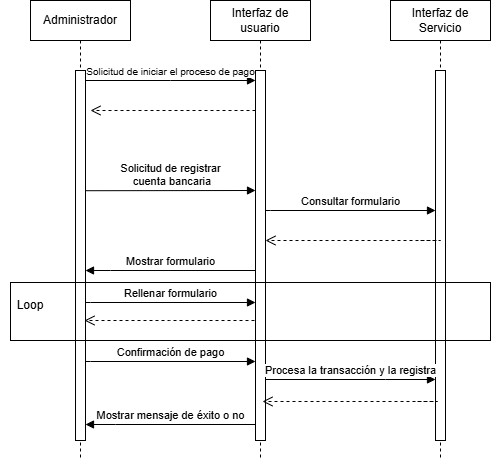

The diagram above was exported from draw.io. Its source (the exported page's mxGraphModel, read from the mxfile embedded in the PNG):
<mxGraphModel dx="1290" dy="620" grid="1" gridSize="10" guides="1" tooltips="1" connect="1" arrows="1" fold="1" page="1" pageScale="1" pageWidth="850" pageHeight="1100" math="0" shadow="0">
  <root>
    <mxCell id="0" />
    <mxCell id="1" parent="0" />
    <mxCell id="aM9ryv3xv72pqoxQDRHE-1" value="Administrador" style="shape=umlLifeline;perimeter=lifelinePerimeter;whiteSpace=wrap;html=1;container=0;dropTarget=0;collapsible=0;recursiveResize=0;outlineConnect=0;portConstraint=eastwest;newEdgeStyle={&quot;edgeStyle&quot;:&quot;elbowEdgeStyle&quot;,&quot;elbow&quot;:&quot;vertical&quot;,&quot;curved&quot;:0,&quot;rounded&quot;:0};" parent="1" vertex="1">
      <mxGeometry x="40" y="40" width="100" height="460" as="geometry" />
    </mxCell>
    <mxCell id="aM9ryv3xv72pqoxQDRHE-2" value="" style="html=1;points=[];perimeter=orthogonalPerimeter;outlineConnect=0;targetShapes=umlLifeline;portConstraint=eastwest;newEdgeStyle={&quot;edgeStyle&quot;:&quot;elbowEdgeStyle&quot;,&quot;elbow&quot;:&quot;vertical&quot;,&quot;curved&quot;:0,&quot;rounded&quot;:0};" parent="aM9ryv3xv72pqoxQDRHE-1" vertex="1">
      <mxGeometry x="45" y="70" width="10" height="370" as="geometry" />
    </mxCell>
    <mxCell id="aM9ryv3xv72pqoxQDRHE-5" value="Interfaz de usuario" style="shape=umlLifeline;perimeter=lifelinePerimeter;whiteSpace=wrap;html=1;container=0;dropTarget=0;collapsible=0;recursiveResize=0;outlineConnect=0;portConstraint=eastwest;newEdgeStyle={&quot;edgeStyle&quot;:&quot;elbowEdgeStyle&quot;,&quot;elbow&quot;:&quot;vertical&quot;,&quot;curved&quot;:0,&quot;rounded&quot;:0};" parent="1" vertex="1">
      <mxGeometry x="220" y="40" width="100" height="460" as="geometry" />
    </mxCell>
    <mxCell id="aM9ryv3xv72pqoxQDRHE-6" value="" style="html=1;points=[];perimeter=orthogonalPerimeter;outlineConnect=0;targetShapes=umlLifeline;portConstraint=eastwest;newEdgeStyle={&quot;edgeStyle&quot;:&quot;elbowEdgeStyle&quot;,&quot;elbow&quot;:&quot;vertical&quot;,&quot;curved&quot;:0,&quot;rounded&quot;:0};" parent="aM9ryv3xv72pqoxQDRHE-5" vertex="1">
      <mxGeometry x="45" y="70" width="10" height="370" as="geometry" />
    </mxCell>
    <mxCell id="aM9ryv3xv72pqoxQDRHE-7" value="&lt;font style=&quot;font-size: 10px;&quot;&gt;Solicitud de iniciar el proceso de pago&lt;/font&gt;" style="html=1;verticalAlign=bottom;endArrow=block;edgeStyle=elbowEdgeStyle;elbow=vertical;curved=0;rounded=0;" parent="1" source="aM9ryv3xv72pqoxQDRHE-2" target="aM9ryv3xv72pqoxQDRHE-6" edge="1">
      <mxGeometry relative="1" as="geometry">
        <mxPoint x="195" y="130" as="sourcePoint" />
        <Array as="points">
          <mxPoint x="180" y="120" />
        </Array>
        <mxPoint as="offset" />
      </mxGeometry>
    </mxCell>
    <mxCell id="SshzttNIEOMJdES95IZK-1" value="Interfaz de Servicio" style="shape=umlLifeline;perimeter=lifelinePerimeter;whiteSpace=wrap;html=1;container=0;dropTarget=0;collapsible=0;recursiveResize=0;outlineConnect=0;portConstraint=eastwest;newEdgeStyle={&quot;edgeStyle&quot;:&quot;elbowEdgeStyle&quot;,&quot;elbow&quot;:&quot;vertical&quot;,&quot;curved&quot;:0,&quot;rounded&quot;:0};" parent="1" vertex="1">
      <mxGeometry x="400" y="40" width="100" height="460" as="geometry" />
    </mxCell>
    <mxCell id="SshzttNIEOMJdES95IZK-2" value="" style="html=1;points=[];perimeter=orthogonalPerimeter;outlineConnect=0;targetShapes=umlLifeline;portConstraint=eastwest;newEdgeStyle={&quot;edgeStyle&quot;:&quot;elbowEdgeStyle&quot;,&quot;elbow&quot;:&quot;vertical&quot;,&quot;curved&quot;:0,&quot;rounded&quot;:0};" parent="SshzttNIEOMJdES95IZK-1" vertex="1">
      <mxGeometry x="45" y="70" width="10" height="370" as="geometry" />
    </mxCell>
    <mxCell id="SshzttNIEOMJdES95IZK-4" value="" style="html=1;verticalAlign=bottom;endArrow=open;dashed=1;endSize=8;edgeStyle=elbowEdgeStyle;elbow=vertical;curved=0;rounded=0;" parent="1" source="aM9ryv3xv72pqoxQDRHE-6" edge="1">
      <mxGeometry relative="1" as="geometry">
        <mxPoint x="100" y="150" as="targetPoint" />
        <Array as="points">
          <mxPoint x="175" y="150" />
        </Array>
        <mxPoint x="260" y="150" as="sourcePoint" />
      </mxGeometry>
    </mxCell>
    <mxCell id="SshzttNIEOMJdES95IZK-5" value="Solicitud de registrar&lt;div&gt;&amp;nbsp;cuenta bancaria&lt;/div&gt;" style="html=1;verticalAlign=bottom;endArrow=block;edgeStyle=elbowEdgeStyle;elbow=vertical;curved=0;rounded=0;" parent="1" edge="1">
      <mxGeometry relative="1" as="geometry">
        <mxPoint x="95" y="230.20999999999998" as="sourcePoint" />
        <Array as="points" />
        <mxPoint x="265" y="230.20999999999998" as="targetPoint" />
        <mxPoint as="offset" />
      </mxGeometry>
    </mxCell>
    <mxCell id="SshzttNIEOMJdES95IZK-7" value="" style="html=1;verticalAlign=bottom;endArrow=open;dashed=1;endSize=8;edgeStyle=elbowEdgeStyle;elbow=horizontal;curved=0;rounded=0;" parent="1" target="aM9ryv3xv72pqoxQDRHE-6" edge="1">
      <mxGeometry relative="1" as="geometry">
        <mxPoint x="280" y="280" as="targetPoint" />
        <Array as="points">
          <mxPoint x="450" y="280" />
        </Array>
        <mxPoint x="430" y="280" as="sourcePoint" />
      </mxGeometry>
    </mxCell>
    <mxCell id="SshzttNIEOMJdES95IZK-16" value="" style="html=1;verticalAlign=bottom;endArrow=open;dashed=1;endSize=8;edgeStyle=elbowEdgeStyle;elbow=horizontal;curved=0;rounded=0;" parent="1" edge="1">
      <mxGeometry relative="1" as="geometry">
        <mxPoint x="94" y="359.9999999999999" as="targetPoint" />
        <Array as="points" />
        <mxPoint x="264" y="359.9999999999999" as="sourcePoint" />
      </mxGeometry>
    </mxCell>
    <mxCell id="SshzttNIEOMJdES95IZK-17" value="Mostrar mensaje de éxito o no" style="html=1;verticalAlign=bottom;endArrow=block;edgeStyle=elbowEdgeStyle;elbow=vertical;curved=0;rounded=0;" parent="1" edge="1">
      <mxGeometry x="-0.0012" relative="1" as="geometry">
        <mxPoint x="265" y="464" as="sourcePoint" />
        <Array as="points">
          <mxPoint x="125" y="464" />
        </Array>
        <mxPoint x="95" y="464" as="targetPoint" />
        <mxPoint as="offset" />
      </mxGeometry>
    </mxCell>
    <mxCell id="IkU43OQu545lBq9mCLlG-1" value="Procesa la transacción y la registra" style="html=1;verticalAlign=bottom;endArrow=block;edgeStyle=elbowEdgeStyle;elbow=vertical;curved=0;rounded=0;" parent="1" edge="1">
      <mxGeometry x="0.0036" relative="1" as="geometry">
        <mxPoint x="275" y="419" as="sourcePoint" />
        <Array as="points">
          <mxPoint x="395" y="419" />
        </Array>
        <mxPoint x="445" y="419" as="targetPoint" />
        <mxPoint as="offset" />
      </mxGeometry>
    </mxCell>
    <mxCell id="IkU43OQu545lBq9mCLlG-2" value="Consultar formulario" style="html=1;verticalAlign=bottom;endArrow=block;edgeStyle=elbowEdgeStyle;elbow=vertical;curved=0;rounded=0;" parent="1" source="aM9ryv3xv72pqoxQDRHE-6" target="SshzttNIEOMJdES95IZK-2" edge="1">
      <mxGeometry relative="1" as="geometry">
        <mxPoint x="300" y="250" as="sourcePoint" />
        <Array as="points">
          <mxPoint x="280" y="250" />
        </Array>
        <mxPoint x="440" y="249.99999999999997" as="targetPoint" />
        <mxPoint as="offset" />
      </mxGeometry>
    </mxCell>
    <mxCell id="IkU43OQu545lBq9mCLlG-3" value="Mostrar formulario" style="html=1;verticalAlign=bottom;endArrow=block;edgeStyle=elbowEdgeStyle;elbow=vertical;curved=0;rounded=0;" parent="1" source="aM9ryv3xv72pqoxQDRHE-6" target="aM9ryv3xv72pqoxQDRHE-2" edge="1">
      <mxGeometry x="-0.0012" relative="1" as="geometry">
        <mxPoint x="260" y="310" as="sourcePoint" />
        <Array as="points">
          <mxPoint x="120" y="310" />
        </Array>
        <mxPoint x="100" y="310" as="targetPoint" />
        <mxPoint as="offset" />
      </mxGeometry>
    </mxCell>
    <mxCell id="IkU43OQu545lBq9mCLlG-4" value="" style="rounded=0;whiteSpace=wrap;html=1;fillColor=none;" parent="1" vertex="1">
      <mxGeometry x="20" y="322" width="480" height="58" as="geometry" />
    </mxCell>
    <mxCell id="IkU43OQu545lBq9mCLlG-6" value="Rellenar formulario" style="html=1;verticalAlign=bottom;endArrow=block;edgeStyle=elbowEdgeStyle;elbow=vertical;curved=0;rounded=0;" parent="1" edge="1">
      <mxGeometry relative="1" as="geometry">
        <mxPoint x="95" y="342" as="sourcePoint" />
        <Array as="points">
          <mxPoint x="100" y="342" />
        </Array>
        <mxPoint x="265" y="342" as="targetPoint" />
        <mxPoint as="offset" />
      </mxGeometry>
    </mxCell>
    <mxCell id="IkU43OQu545lBq9mCLlG-8" value="Confirmación de pago" style="html=1;verticalAlign=bottom;endArrow=block;edgeStyle=elbowEdgeStyle;elbow=vertical;curved=0;rounded=0;" parent="1" edge="1">
      <mxGeometry relative="1" as="geometry">
        <mxPoint x="95" y="401" as="sourcePoint" />
        <Array as="points">
          <mxPoint x="100" y="401" />
        </Array>
        <mxPoint x="265" y="401" as="targetPoint" />
        <mxPoint as="offset" />
      </mxGeometry>
    </mxCell>
    <mxCell id="IkU43OQu545lBq9mCLlG-9" value="" style="html=1;verticalAlign=bottom;endArrow=open;dashed=1;endSize=8;edgeStyle=elbowEdgeStyle;elbow=horizontal;curved=0;rounded=0;" parent="1" edge="1">
      <mxGeometry relative="1" as="geometry">
        <mxPoint x="272" y="441" as="targetPoint" />
        <Array as="points">
          <mxPoint x="447" y="441" />
        </Array>
        <mxPoint x="427" y="441" as="sourcePoint" />
      </mxGeometry>
    </mxCell>
    <mxCell id="xVTzT9Q63xdpU3_MiHGY-1" value="Loop" style="text;html=1;align=center;verticalAlign=middle;whiteSpace=wrap;rounded=0;" vertex="1" parent="1">
      <mxGeometry x="10" y="330" width="60" height="30" as="geometry" />
    </mxCell>
  </root>
</mxGraphModel>